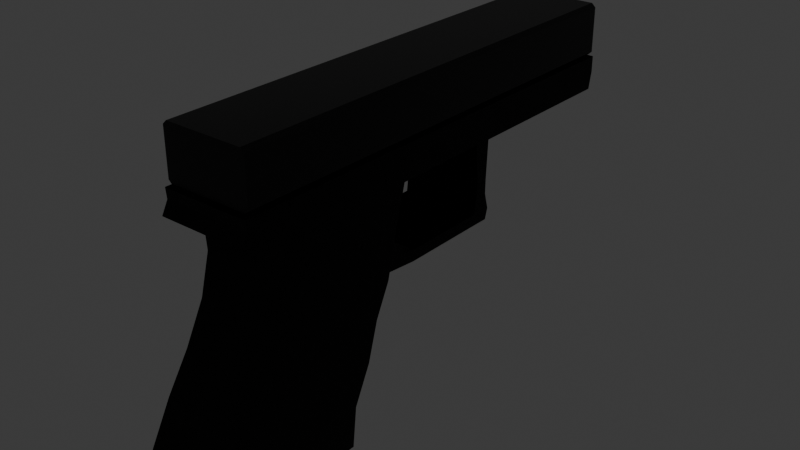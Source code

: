 # Source: gunjacob.blend  (saved by Blender 4.5.91; exported with 4.5.12 LTS)
import bpy
from mathutils import Matrix  # noqa: F401  (used for matrix-valued properties, if any)

bpy.ops.wm.read_factory_settings(use_empty=True)
scene = bpy.context.scene
scene.name = 'Scene'

# ---- collections
col_collection = bpy.data.collections.new('Collection'); scene.collection.children.link(col_collection)

# ---- materials (node trees are filled in below, after node groups)
mat_metalblack = bpy.data.materials.new('metalBlack')

# ---- node groups
ng_smooth_by_angle = bpy.data.node_groups.new('Smooth by Angle', 'GeometryNodeTree')
_s = ng_smooth_by_angle.interface.new_socket(name='Mesh', in_out='OUTPUT', socket_type='NodeSocketGeometry')
_s = ng_smooth_by_angle.interface.new_socket(name='Mesh', in_out='INPUT', socket_type='NodeSocketGeometry')
_s = ng_smooth_by_angle.interface.new_socket(name='Angle', in_out='INPUT', socket_type='NodeSocketFloat')
_s.subtype = 'ANGLE'
_s.default_value = 0.5236
_s.min_value = 0.0
_s.max_value = 3.142
_s.description = 'Maximum face angle for smooth edges'
_s = ng_smooth_by_angle.interface.new_socket(name='Ignore Sharpness', in_out='INPUT', socket_type='NodeSocketBool')
_s.force_non_field = True
ng_smooth_by_angle.description = 'Set the sharpness of mesh edges based on the angle between the neighboring faces'
ng_smooth_by_angle.is_modifier = True
_N = ng_smooth_by_angle.nodes; _L = ng_smooth_by_angle.links
n0 = _N.new('GeometryNodeSetShadeSmooth'); n0.name = 'Set Shade Smooth'; n0.location = (120, -80)
n0.domain = 'EDGE'
n1 = _N.new('GeometryNodeSetShadeSmooth'); n1.name = 'Set Shade Smooth.001'; n1.location = (300, -80)
n2 = _N.new('NodeGroupOutput'); n2.name = 'Group Output'; n2.location = (480, -80)
n3 = _N.new('GeometryNodeInputMeshEdgeAngle'); n3.name = 'Edge Angle'; n3.location = (-440, -240)
n4 = _N.new('NodeGroupInput'); n4.name = 'Group Input'; n4.location = (-80, -80)
n5 = _N.new('GeometryNodeInputEdgeSmooth'); n5.name = 'Is Edge Smooth'; n5.location = (-260, -120)
n6 = _N.new('GeometryNodeInputShadeSmooth'); n6.name = 'Is Shade Smooth'; n6.location = (-440, -397)
n7 = _N.new('FunctionNodeCompare'); n7.name = 'Compare'; n7.location = (-260, -260)
n7.operation = 'LESS_EQUAL'
n7.inputs[6].default_value = (0.0, 0.0, 0.0, 0.0)
n7.inputs[7].default_value = (0.0, 0.0, 0.0, 0.0)
n8 = _N.new('FunctionNodeBooleanMath'); n8.name = 'Boolean Math.001'; n8.location = (-80, -260)
n9 = _N.new('NodeGroupInput'); n9.name = 'Group Input.001'; n9.location = (-440, -329)
n10 = _N.new('NodeGroupInput'); n10.name = 'Group Input.002'; n10.location = (-259, -189)
n11 = _N.new('FunctionNodeBooleanMath'); n11.name = 'Boolean Math'; n11.location = (-80, -149)
n11.operation = 'OR'
n12 = _N.new('FunctionNodeBooleanMath'); n12.name = 'Boolean Math.002'; n12.location = (-260, -380)
n12.operation = 'OR'
n13 = _N.new('NodeGroupInput'); n13.name = 'Group Input.003'; n13.location = (-440, -460)
_L.new(n3.outputs[0], n7.inputs[0])
_L.new(n1.outputs[0], n2.inputs[0])
_L.new(n9.outputs[1], n7.inputs[1])
_L.new(n7.outputs[0], n8.inputs[0])
_L.new(n4.outputs[0], n0.inputs[0])
_L.new(n0.outputs[0], n1.inputs[0])
_L.new(n8.outputs[0], n0.inputs[2])
_L.new(n10.outputs[2], n11.inputs[1])
_L.new(n5.outputs[0], n11.inputs[0])
_L.new(n11.outputs[0], n0.inputs[1])
_L.new(n13.outputs[2], n12.inputs[1])
_L.new(n6.outputs[0], n12.inputs[0])
_L.new(n12.outputs[0], n8.inputs[1])
n2.is_active_output = True

# ---- material node trees
mat_metalblack.use_nodes = True; mat_metalblack.node_tree.nodes.clear()
_N = mat_metalblack.node_tree.nodes; _L = mat_metalblack.node_tree.links
n0 = _N.new('ShaderNodeBsdfPrincipled'); n0.name = 'Principled BSDF'; n0.location = (-184, 729)
n0.inputs[0].default_value = (0.0, 0.0, 0.0, 1.0)
n0.inputs[1].default_value = 0.5
n0.inputs[2].default_value = 0.3682
n1 = _N.new('ShaderNodeOutputMaterial'); n1.name = 'Material Output'; n1.location = (216, 729)
n2 = _N.new('ShaderNodeBump'); n2.name = 'Bump'; n2.location = (-435, 589)
n2.inputs[0].default_value = 0.015
n3 = _N.new('ShaderNodeValToRGB'); n3.name = 'Color Ramp'; n3.location = (-759, 612)
while len(n3.color_ramp.elements) > 1: n3.color_ramp.elements.remove(n3.color_ramp.elements[-1])
n3.color_ramp.elements[0].position = 0.1682; n3.color_ramp.elements[0].color = (0.0, 0.0, 0.0, 1.0)
_e = n3.color_ramp.elements.new(0.7909); _e.color = (1.0, 1.0, 1.0, 1.0)
n4 = _N.new('ShaderNodeTexNoise'); n4.name = 'Noise Texture'; n4.location = (-949, 630)
n4.inputs[2].default_value = 22.9
n5 = _N.new('ShaderNodeMapping'); n5.name = 'Mapping'; n5.location = (-1143, 646)
n6 = _N.new('ShaderNodeTexCoord'); n6.name = 'Texture Coordinate'; n6.location = (-1368, 595)
_L.new(n0.outputs[0], n1.inputs[0])
_L.new(n2.outputs[0], n0.inputs[5])
_L.new(n3.outputs[0], n2.inputs[3])
_L.new(n4.outputs[0], n3.inputs[0])
_L.new(n5.outputs[0], n4.inputs[0])
_L.new(n6.outputs[3], n5.inputs[0])
n1.is_active_output = True

# ---- world
world_world = bpy.data.worlds.new('World'); scene.world = world_world
world_world.use_nodes = True; world_world.node_tree.nodes.clear()
_N = world_world.node_tree.nodes; _L = world_world.node_tree.links
n0 = _N.new('ShaderNodeOutputWorld'); n0.name = 'World Output'; n0.location = (200, 100)
n1 = _N.new('ShaderNodeBackground'); n1.name = 'Background'; n1.location = (-200, 100)
n1.inputs[0].default_value = (0.05088, 0.05088, 0.05088, 1.0)
_L.new(n1.outputs[0], n0.inputs[0])
n0.is_active_output = True
world_world.color = (0.05088, 0.05088, 0.05088)
world_world.sun_shadow_jitter_overblur = 0.0

# ---- meshes
me_cube_003 = bpy.data.meshes.new('Cube.003')
me_cube_003.from_pydata([(-0.3926, 0.9866, -1.421), (-0.3926, 0.3572, 0.6662), (-0.3926, 2.281, -1.416), (-0.3926, 1.657, 0.6662), (0.3926, 0.9866, -1.421), (0.3926, 0.3572, 0.6662), (0.3926, 2.281, -1.416), (0.3926, 1.657, 0.6662), (-0.3926, 0.9473, -1.059), (-0.3926, 0.7877, -0.7292), (-0.3926, 0.6883, -0.3831), (-0.3926, 0.5506, -0.09718), (-0.3926, 0.4512, 0.3255), (-0.3926, 1.635, 0.3465), (-0.3926, 1.728, -0.005968), (-0.3926, 1.908, -0.353), (-0.3926, 2.116, -0.6726), (-0.3926, 2.313, -1.036), (0.3926, 1.635, 0.3465), (0.3926, 1.728, -0.005968), (0.3926, 1.908, -0.353), (0.3926, 2.116, -0.6726), (0.3926, 2.313, -1.036), (0.3926, 0.4512, 0.3255), (0.3926, 0.5506, -0.09718), (0.3926, 0.6883, -0.3831), (0.3926, 0.7877, -0.7292), (0.3926, 0.9473, -1.059), (-0.3926, 0.3572, 0.6662), (-0.3926, 1.657, 0.6662), (0.3926, 0.3572, 0.6662), (0.3926, 1.657, 0.6662), (-0.3926, 0.3572, 0.9672), (-0.3926, 1.657, 0.9672), (0.3926, 0.3572, 0.9672), (0.3926, 1.657, 0.9672), (-0.3926, 2.001, 0.7647), (0.3926, 2.001, 0.7647), (-0.3926, 1.952, 0.9672), (0.3926, 1.952, 0.9672), (-0.3926, 1.804, 0.9672), (-0.3926, 1.804, 0.7209), (0.3926, 1.804, 0.9672), (0.3926, 1.804, 0.7209), (0.3926, -2.259, 0.6662), (-0.3926, -2.259, 0.6662), (0.3926, -2.292, 0.9672), (-0.3926, -2.292, 0.9672), (0.3926, 1.624, 0.8221), (0.3926, 0.3244, 0.8221), (-0.3926, 0.3244, 0.8221), (-0.3926, 1.624, 0.8221), (0.3926, 1.944, 0.8714), (-0.3926, 1.944, 0.8714), (0.3926, 1.772, 0.8495), (-0.3926, 1.772, 0.8495), (0.3926, -2.292, 0.8221), (-0.3926, -2.292, 0.8221), (0.3926, -0.8057, 0.9672), (0.362, -0.7557, 0.6635), (-0.3926, -0.8057, 0.9672), (-0.362, -0.7557, 0.6635), (-0.3926, -0.8241, 0.8221), (0.3926, -0.8241, 0.8221), (0.362, -0.5883, 0.6662), (-0.362, -0.5883, 0.6662), (0.3926, -0.5749, 0.9672), (-0.3926, -0.5749, 0.9672), (-0.3926, -0.5962, 0.8221), (0.3926, -0.5962, 0.8221), (0.3926, -0.7912, 0.6662), (-0.3926, -0.7912, 0.6662), (0.3926, -0.5634, 0.6662), (-0.3926, -0.5634, 0.6662), (0.362, -0.7478, -0.08204), (-0.362, -0.7478, -0.08204), (0.362, -0.5804, -0.08072), (-0.362, -0.5804, -0.08072), (-0.362, -0.7373, 0.302), (0.362, -0.7373, 0.302), (0.362, -0.6226, 0.2927), (-0.362, -0.6226, 0.2927), (0.362, -0.7478, -0.08204), (-0.362, -0.7478, -0.08204), (-0.362, -0.7763, 0.01442), (0.362, -0.5895, 0.02225), (0.362, -0.7763, 0.01442), (-0.362, -0.5895, 0.02225), (0.362, -0.7355, 0.1617), (-0.362, -0.6074, 0.1581), (-0.362, -0.7355, 0.1617), (0.362, -0.6074, 0.1581), (0.362, 0.2136, -0.08072), (-0.362, 0.2136, -0.08072), (0.362, 0.2044, 0.02225), (-0.362, 0.2044, 0.02225), (0.362, 0.5398, -0.05171), (-0.362, 0.5398, -0.05171), (0.362, 0.5307, 0.05126), (-0.362, 0.5307, 0.05126), (-0.3926, 0.9866, -1.421), (-0.3926, 0.3572, 0.6662), (-0.3926, 2.281, -1.416), (-0.3926, 1.657, 0.6662), (0.3926, 0.9866, -1.421), (0.3926, 0.3572, 0.6662), (0.3926, 2.281, -1.416), (0.3926, 1.657, 0.6662), (-0.3926, 0.9473, -1.059), (-0.3926, 0.7877, -0.7292), (-0.3926, 0.6883, -0.3831), (-0.3926, 0.5506, -0.09718), (-0.3926, 0.4512, 0.3255), (-0.3926, 1.635, 0.3465), (-0.3926, 1.728, -0.005968), (-0.3926, 1.908, -0.353), (-0.3926, 2.116, -0.6726), (-0.3926, 2.313, -1.036), (0.3926, 1.635, 0.3465), (0.3926, 1.728, -0.005968), (0.3926, 1.908, -0.353), (0.3926, 2.116, -0.6726), (0.3926, 2.313, -1.036), (0.3926, 0.4512, 0.3255), (0.3926, 0.5506, -0.09718), (0.3926, 0.6883, -0.3831), (0.3926, 0.7877, -0.7292), (0.3926, 0.9473, -1.059), (-0.3926, 0.3572, 0.6662), (-0.3926, 1.657, 0.6662), (0.3926, 0.3572, 0.6662), (0.3926, 1.657, 0.6662), (-0.3926, 0.3572, 0.9672), (-0.3926, 1.657, 0.9672), (0.3926, 0.3572, 0.9672), (0.3926, 1.657, 0.9672), (-0.3926, 2.001, 0.7647), (0.3926, 2.001, 0.7647), (-0.3926, 1.952, 0.9672), (0.3926, 1.952, 0.9672), (-0.3926, 1.804, 0.9672), (-0.3926, 1.804, 0.7209), (0.3926, 1.804, 0.9672), (0.3926, 1.804, 0.7209), (0.3926, -2.259, 0.6662), (-0.3926, -2.259, 0.6662), (0.3926, -2.292, 0.9672), (-0.3926, -2.292, 0.9672), (0.3926, 1.624, 0.8221), (0.3926, 0.3244, 0.8221), (-0.3926, 0.3244, 0.8221), (-0.3926, 1.624, 0.8221), (0.3926, 1.944, 0.8714), (-0.3926, 1.944, 0.8714), (0.3926, 1.772, 0.8495), (-0.3926, 1.772, 0.8495), (0.3926, -2.292, 0.8221), (-0.3926, -2.292, 0.8221), (0.3926, -0.8057, 0.9672), (0.362, -0.7557, 0.6635), (-0.3926, -0.8057, 0.9672), (-0.362, -0.7557, 0.6635), (-0.3926, -0.8241, 0.8221), (0.3926, -0.8241, 0.8221), (0.362, -0.5883, 0.6662), (-0.362, -0.5883, 0.6662), (0.3926, -0.5749, 0.9672), (-0.3926, -0.5749, 0.9672), (-0.3926, -0.5962, 0.8221), (0.3926, -0.5962, 0.8221), (0.3926, -0.7912, 0.6662), (-0.3926, -0.7912, 0.6662), (0.3926, -0.5634, 0.6662), (-0.3926, -0.5634, 0.6662), (0.362, -0.7478, -0.08204), (-0.362, -0.7478, -0.08204), (0.362, -0.5804, -0.08072), (-0.362, -0.5804, -0.08072), (-0.362, -0.7373, 0.302), (0.362, -0.7373, 0.302), (0.362, -0.6226, 0.2927), (-0.362, -0.6226, 0.2927), (0.362, -0.7478, -0.08204), (-0.362, -0.7478, -0.08204), (-0.362, -0.7763, 0.01442), (0.362, -0.5895, 0.02225), (0.362, -0.7763, 0.01442), (-0.362, -0.5895, 0.02225), (0.362, -0.7355, 0.1617), (-0.362, -0.6074, 0.1581), (-0.362, -0.7355, 0.1617), (0.362, -0.6074, 0.1581), (0.362, 0.2136, -0.08072), (-0.362, 0.2136, -0.08072), (0.362, 0.2044, 0.02225), (-0.362, 0.2044, 0.02225), (0.362, 0.5398, -0.05171), (-0.362, 0.5398, -0.05171), (0.362, 0.5307, 0.05126), (-0.362, 0.5307, 0.05126)], [], [(12, 13, 3, 1), (13, 18, 7, 3), (18, 23, 5, 7), (23, 12, 1, 5), (2, 0, 4, 6), (7, 31, 29, 3), (4, 0, 8, 27), (27, 8, 9, 26), (26, 9, 10, 25), (25, 10, 11, 24), (24, 11, 12, 23), (6, 4, 27, 22), (22, 27, 26, 21), (21, 26, 25, 20), (20, 25, 24, 19), (19, 24, 23, 18), (2, 6, 22, 17), (17, 22, 21, 16), (16, 21, 20, 15), (15, 20, 19, 14), (14, 19, 18, 13), (0, 2, 17, 8), (8, 17, 16, 9), (9, 16, 15, 10), (10, 15, 14, 11), (11, 14, 13, 12), (49, 34, 35, 48), (5, 30, 31, 7), (3, 29, 28, 1), (1, 28, 30, 5), (35, 34, 32, 33), (51, 33, 32, 50), (63, 56, 46, 58), (55, 53, 38, 40), (52, 39, 38, 53), (40, 38, 39, 42), (43, 37, 36, 41), (54, 52, 37, 43), (48, 54, 43, 31), (31, 43, 41, 29), (33, 40, 42, 35), (51, 55, 40, 33), (57, 47, 46, 56), (58, 46, 47, 60), (71, 45, 44, 70), (62, 57, 45, 71), (60, 47, 57, 62), (45, 57, 56, 44), (29, 41, 55, 51), (35, 42, 54, 48), (42, 39, 52, 54), (37, 52, 53, 36), (41, 36, 53, 55), (70, 44, 56, 63), (29, 51, 50, 28), (30, 49, 48, 31), (72, 70, 63, 69), (67, 60, 62, 68), (68, 62, 71, 73), (86, 74, 75, 84), (66, 58, 60, 67), (69, 63, 58, 66), (49, 69, 66, 34), (34, 66, 67, 32), (28, 73, 72, 30), (50, 68, 73, 28), (32, 67, 68, 50), (30, 72, 69, 49), (61, 71, 70, 59), (59, 70, 72, 64), (65, 73, 71, 61), (64, 72, 73, 65), (77, 75, 74, 76), (76, 92, 93, 77), (85, 76, 74, 86), (84, 75, 77, 87), (61, 78, 81, 65), (64, 80, 79, 59), (65, 81, 80, 64), (59, 79, 78, 61), (90, 84, 87, 89), (91, 85, 86, 88), (89, 87, 85, 91), (88, 86, 84, 90), (79, 88, 90, 78), (81, 89, 91, 80), (80, 91, 88, 79), (78, 90, 89, 81), (95, 99, 98, 94), (87, 95, 94, 85), (85, 94, 92, 76), (77, 93, 95, 87), (99, 97, 96, 98), (94, 98, 96, 92), (93, 97, 99, 95), (92, 96, 97, 93), (112, 101, 103, 113), (113, 103, 107, 118), (118, 107, 105, 123), (123, 105, 101, 112), (102, 106, 104, 100), (107, 103, 129, 131), (104, 127, 108, 100), (127, 126, 109, 108), (126, 125, 110, 109), (125, 124, 111, 110), (124, 123, 112, 111), (106, 122, 127, 104), (122, 121, 126, 127), (121, 120, 125, 126), (120, 119, 124, 125), (119, 118, 123, 124), (102, 117, 122, 106), (117, 116, 121, 122), (116, 115, 120, 121), (115, 114, 119, 120), (114, 113, 118, 119), (100, 108, 117, 102), (108, 109, 116, 117), (109, 110, 115, 116), (110, 111, 114, 115), (111, 112, 113, 114), (149, 148, 135, 134), (105, 107, 131, 130), (103, 101, 128, 129), (101, 105, 130, 128), (135, 133, 132, 134), (151, 150, 132, 133), (163, 158, 146, 156), (155, 140, 138, 153), (152, 153, 138, 139), (140, 142, 139, 138), (143, 141, 136, 137), (154, 143, 137, 152), (148, 131, 143, 154), (131, 129, 141, 143), (133, 135, 142, 140), (151, 133, 140, 155), (157, 156, 146, 147), (158, 160, 147, 146), (171, 170, 144, 145), (162, 171, 145, 157), (160, 162, 157, 147), (145, 144, 156, 157), (129, 151, 155, 141), (135, 148, 154, 142), (142, 154, 152, 139), (137, 136, 153, 152), (141, 155, 153, 136), (170, 163, 156, 144), (129, 128, 150, 151), (130, 131, 148, 149), (172, 169, 163, 170), (167, 168, 162, 160), (168, 173, 171, 162), (186, 184, 175, 174), (166, 167, 160, 158), (169, 166, 158, 163), (149, 134, 166, 169), (134, 132, 167, 166), (128, 130, 172, 173), (150, 128, 173, 168), (132, 150, 168, 167), (130, 149, 169, 172), (161, 159, 170, 171), (159, 164, 172, 170), (165, 161, 171, 173), (164, 165, 173, 172), (177, 176, 174, 175), (176, 177, 193, 192), (185, 186, 174, 176), (184, 187, 177, 175), (161, 165, 181, 178), (164, 159, 179, 180), (165, 164, 180, 181), (159, 161, 178, 179), (190, 189, 187, 184), (191, 188, 186, 185), (189, 191, 185, 187), (188, 190, 184, 186), (179, 178, 190, 188), (181, 180, 191, 189), (180, 179, 188, 191), (178, 181, 189, 190), (195, 194, 198, 199), (187, 185, 194, 195), (185, 176, 192, 194), (177, 187, 195, 193), (199, 198, 196, 197), (194, 192, 196, 198), (193, 195, 199, 197), (192, 193, 197, 196), (82, 83, 183, 182)])
me_cube_003.polygons.foreach_set('use_smooth', [True] * 193)
_uv = me_cube_003.uv_layers.new(name='UVMap')
_uv.uv.foreach_set('vector', [0.5833, 0.0, 0.5833, 0.25, 0.625, 0.25, 0.625, 0.0, 0.5833, 0.25, 0.5833, 0.5, 0.625, 0.5, 0.625, 0.25, 0.5833, 0.5, 0.5833, 0.75, 0.625, 0.75, 0.625, 0.5, 0.5833, 0.75, 0.5833, 1.0, 0.625, 1.0, 0.625, 0.75, 0.125, 0.5, 0.125, 0.75, 0.375, 0.75, 0.375, 0.5, 0.625, 0.5, 0.625, 0.5, 0.625, 0.25, 0.625, 0.25, 0.375, 0.75, 0.375, 1.0, 0.4167, 1.0, 0.4167, 0.75, 0.4167, 0.75, 0.4167, 1.0, 0.4583, 1.0, 0.4583, 0.75, 0.4583, 0.75, 0.4583, 1.0, 0.5, 1.0, 0.5, 0.75, 0.5, 0.75, 0.5, 1.0, 0.5417, 1.0, 0.5417, 0.75, 0.5417, 0.75, 0.5417, 1.0, 0.5833, 1.0, 0.5833, 0.75, 0.375, 0.5, 0.375, 0.75, 0.4167, 0.75, 0.4167, 0.5, 0.4167, 0.5, 0.4167, 0.75, 0.4583, 0.75, 0.4583, 0.5, 0.4583, 0.5, 0.4583, 0.75, 0.5, 0.75, 0.5, 0.5, 0.5, 0.5, 0.5, 0.75, 0.5417, 0.75, 0.5417, 0.5, 0.5417, 0.5, 0.5417, 0.75, 0.5833, 0.75, 0.5833, 0.5, 0.375, 0.25, 0.375, 0.5, 0.4167, 0.5, 0.4167, 0.25, 0.4167, 0.25, 0.4167, 0.5, 0.4583, 0.5, 0.4583, 0.25, 0.4583, 0.25, 0.4583, 0.5, 0.5, 0.5, 0.5, 0.25, 0.5, 0.25, 0.5, 0.5, 0.5417, 0.5, 0.5417, 0.25, 0.5417, 0.25, 0.5417, 0.5, 0.5833, 0.5, 0.5833, 0.25, 0.375, 0.0, 0.375, 0.25, 0.4167, 0.25, 0.4167, 0.0, 0.4167, 0.0, 0.4167, 0.25, 0.4583, 0.25, 0.4583, 0.0, 0.4583, 0.0, 0.4583, 0.25, 0.5, 0.25, 0.5, 0.0, 0.5, 0.0, 0.5, 0.25, 0.5417, 0.25, 0.5417, 0.0, 0.5417, 0.0, 0.5417, 0.25, 0.5833, 0.25, 0.5833, 0.0, 0.625, 0.75, 0.625, 0.75, 0.625, 0.5, 0.625, 0.5, 0.625, 0.75, 0.625, 0.75, 0.625, 0.5, 0.625, 0.5, 0.625, 0.25, 0.625, 0.25, 0.625, 0.0, 0.625, 0.0, 0.625, 1.0, 0.625, 1.0, 0.625, 0.75, 0.625, 0.75, 0.625, 0.5, 0.625, 0.75, 0.875, 0.75, 0.875, 0.5, 0.625, 0.25, 0.625, 0.25, 0.625, 0.0, 0.625, 0.0, 0.625, 0.75, 0.625, 0.75, 0.625, 0.75, 0.625, 0.75, 0.625, 0.25, 0.625, 0.25, 0.625, 0.25, 0.625, 0.25, 0.625, 0.5, 0.625, 0.5, 0.625, 0.25, 0.625, 0.25, 0.875, 0.5, 0.875, 0.5, 0.625, 0.5, 0.625, 0.5, 0.625, 0.5, 0.625, 0.5, 0.625, 0.25, 0.625, 0.25, 0.625, 0.5, 0.625, 0.5, 0.625, 0.5, 0.625, 0.5, 0.625, 0.5, 0.625, 0.5, 0.625, 0.5, 0.625, 0.5, 0.625, 0.5, 0.625, 0.5, 0.625, 0.25, 0.625, 0.25, 0.875, 0.5, 0.875, 0.5, 0.625, 0.5, 0.625, 0.5, 0.625, 0.25, 0.625, 0.25, 0.625, 0.25, 0.625, 0.25, 0.625, 1.0, 0.625, 1.0, 0.625, 0.75, 0.625, 0.75, 0.625, 0.75, 0.625, 0.75, 0.875, 0.75, 0.875, 0.75, 0.625, 1.0, 0.625, 1.0, 0.625, 0.75, 0.625, 0.75, 0.625, 0.0, 0.625, 0.0, 0.625, 0.0, 0.625, 0.0, 0.625, 0.0, 0.625, 0.0, 0.625, 0.0, 0.625, 0.0, 0.625, 1.0, 0.625, 1.0, 0.625, 0.75, 0.625, 0.75, 0.625, 0.25, 0.625, 0.25, 0.625, 0.25, 0.625, 0.25, 0.625, 0.5, 0.625, 0.5, 0.625, 0.5, 0.625, 0.5, 0.625, 0.5, 0.625, 0.5, 0.625, 0.5, 0.625, 0.5, 0.625, 0.5, 0.625, 0.5, 0.625, 0.25, 0.625, 0.25, 0.625, 0.25, 0.625, 0.25, 0.625, 0.25, 0.625, 0.25, 0.625, 0.75, 0.625, 0.75, 0.625, 0.75, 0.625, 0.75, 0.625, 0.25, 0.625, 0.25, 0.625, 0.0, 0.625, 0.0, 0.625, 0.75, 0.625, 0.75, 0.625, 0.5, 0.625, 0.5, 0.625, 0.75, 0.625, 0.75, 0.625, 0.75, 0.625, 0.75, 0.625, 0.0, 0.625, 0.0, 0.625, 0.0, 0.625, 0.0, 0.625, 0.0, 0.625, 0.0, 0.625, 0.0, 0.625, 0.0, 0.625, 0.7597, 0.625, 0.7597, 0.625, 0.9903, 0.625, 0.9903, 0.625, 0.75, 0.625, 0.75, 0.875, 0.75, 0.875, 0.75, 0.625, 0.75, 0.625, 0.75, 0.625, 0.75, 0.625, 0.75, 0.625, 0.75, 0.625, 0.75, 0.625, 0.75, 0.625, 0.75, 0.625, 0.75, 0.625, 0.75, 0.875, 0.75, 0.875, 0.75, 0.625, 1.0, 0.625, 1.0, 0.625, 0.75, 0.625, 0.75, 0.625, 0.0, 0.625, 0.0, 0.625, 0.0, 0.625, 0.0, 0.625, 0.0, 0.625, 0.0, 0.625, 0.0, 0.625, 0.0, 0.625, 0.75, 0.625, 0.75, 0.625, 0.75, 0.625, 0.75, 0.625, 0.9903, 0.625, 1.0, 0.625, 0.75, 0.625, 0.7597, 0.625, 0.7597, 0.625, 0.75, 0.625, 0.75, 0.625, 0.7597, 0.625, 0.9903, 0.625, 1.0, 0.625, 1.0, 0.625, 0.9903, 0.625, 0.7597, 0.625, 0.75, 0.625, 1.0, 0.625, 0.9903, 0.625, 0.9903, 0.625, 0.9903, 0.625, 0.7597, 0.625, 0.7597, 0.625, 0.7597, 0.625, 0.7597, 0.625, 0.9903, 0.625, 0.9903, 0.625, 0.7597, 0.625, 0.7597, 0.625, 0.7597, 0.625, 0.7597, 0.625, 0.9903, 0.625, 0.9903, 0.625, 0.9903, 0.625, 0.9903, 0.625, 0.9903, 0.625, 0.9903, 0.625, 0.9903, 0.625, 0.9903, 0.625, 0.7597, 0.625, 0.7597, 0.625, 0.7597, 0.625, 0.7597, 0.625, 0.9903, 0.625, 0.9903, 0.625, 0.7597, 0.625, 0.7597, 0.625, 0.7597, 0.625, 0.7597, 0.625, 0.9903, 0.625, 0.9903, 0.625, 0.9903, 0.625, 0.9903, 0.625, 0.9903, 0.625, 0.9903, 0.625, 0.7597, 0.625, 0.7597, 0.625, 0.7597, 0.625, 0.7597, 0.625, 0.9903, 0.625, 0.9903, 0.625, 0.7597, 0.625, 0.7597, 0.625, 0.7597, 0.625, 0.7597, 0.625, 0.9903, 0.625, 0.9903, 0.625, 0.7597, 0.625, 0.7597, 0.625, 0.9903, 0.625, 0.9903, 0.625, 0.9903, 0.625, 0.9903, 0.625, 0.7597, 0.625, 0.7597, 0.625, 0.7597, 0.625, 0.7597, 0.625, 0.7597, 0.625, 0.7597, 0.625, 0.9903, 0.625, 0.9903, 0.625, 0.9903, 0.625, 0.9903, 0.625, 0.9903, 0.625, 0.9903, 0.625, 0.7597, 0.625, 0.7597, 0.625, 0.9903, 0.625, 0.9903, 0.625, 0.7597, 0.625, 0.7597, 0.625, 0.7597, 0.625, 0.7597, 0.625, 0.7597, 0.625, 0.7597, 0.625, 0.9903, 0.625, 0.9903, 0.625, 0.9903, 0.625, 0.9903, 0.625, 0.9903, 0.625, 0.9903, 0.625, 0.7597, 0.625, 0.7597, 0.625, 0.7597, 0.625, 0.7597, 0.625, 0.7597, 0.625, 0.7597, 0.625, 0.9903, 0.625, 0.9903, 0.625, 0.9903, 0.625, 0.9903, 0.625, 0.7597, 0.625, 0.7597, 0.625, 0.9903, 0.625, 0.9903, 0.5833, 0.0, 0.625, 0.0, 0.625, 0.25, 0.5833, 0.25, 0.5833, 0.25, 0.625, 0.25, 0.625, 0.5, 0.5833, 0.5, 0.5833, 0.5, 0.625, 0.5, 0.625, 0.75, 0.5833, 0.75, 0.5833, 0.75, 0.625, 0.75, 0.625, 1.0, 0.5833, 1.0, 0.125, 0.5, 0.375, 0.5, 0.375, 0.75, 0.125, 0.75, 0.625, 0.5, 0.625, 0.25, 0.625, 0.25, 0.625, 0.5, 0.375, 0.75, 0.4167, 0.75, 0.4167, 1.0, 0.375, 1.0, 0.4167, 0.75, 0.4583, 0.75, 0.4583, 1.0, 0.4167, 1.0, 0.4583, 0.75, 0.5, 0.75, 0.5, 1.0, 0.4583, 1.0, 0.5, 0.75, 0.5417, 0.75, 0.5417, 1.0, 0.5, 1.0, 0.5417, 0.75, 0.5833, 0.75, 0.5833, 1.0, 0.5417, 1.0, 0.375, 0.5, 0.4167, 0.5, 0.4167, 0.75, 0.375, 0.75, 0.4167, 0.5, 0.4583, 0.5, 0.4583, 0.75, 0.4167, 0.75, 0.4583, 0.5, 0.5, 0.5, 0.5, 0.75, 0.4583, 0.75, 0.5, 0.5, 0.5417, 0.5, 0.5417, 0.75, 0.5, 0.75, 0.5417, 0.5, 0.5833, 0.5, 0.5833, 0.75, 0.5417, 0.75, 0.375, 0.25, 0.4167, 0.25, 0.4167, 0.5, 0.375, 0.5, 0.4167, 0.25, 0.4583, 0.25, 0.4583, 0.5, 0.4167, 0.5, 0.4583, 0.25, 0.5, 0.25, 0.5, 0.5, 0.4583, 0.5, 0.5, 0.25, 0.5417, 0.25, 0.5417, 0.5, 0.5, 0.5, 0.5417, 0.25, 0.5833, 0.25, 0.5833, 0.5, 0.5417, 0.5, 0.375, 0.0, 0.4167, 0.0, 0.4167, 0.25, 0.375, 0.25, 0.4167, 0.0, 0.4583, 0.0, 0.4583, 0.25, 0.4167, 0.25, 0.4583, 0.0, 0.5, 0.0, 0.5, 0.25, 0.4583, 0.25, 0.5, 0.0, 0.5417, 0.0, 0.5417, 0.25, 0.5, 0.25, 0.5417, 0.0, 0.5833, 0.0, 0.5833, 0.25, 0.5417, 0.25, 0.625, 0.75, 0.625, 0.5, 0.625, 0.5, 0.625, 0.75, 0.625, 0.75, 0.625, 0.5, 0.625, 0.5, 0.625, 0.75, 0.625, 0.25, 0.625, 0.0, 0.625, 0.0, 0.625, 0.25, 0.625, 1.0, 0.625, 0.75, 0.625, 0.75, 0.625, 1.0, 0.625, 0.5, 0.875, 0.5, 0.875, 0.75, 0.625, 0.75, 0.625, 0.25, 0.625, 0.0, 0.625, 0.0, 0.625, 0.25, 0.625, 0.75, 0.625, 0.75, 0.625, 0.75, 0.625, 0.75, 0.625, 0.25, 0.625, 0.25, 0.625, 0.25, 0.625, 0.25, 0.625, 0.5, 0.625, 0.25, 0.625, 0.25, 0.625, 0.5, 0.875, 0.5, 0.625, 0.5, 0.625, 0.5, 0.875, 0.5, 0.625, 0.5, 0.625, 0.25, 0.625, 0.25, 0.625, 0.5, 0.625, 0.5, 0.625, 0.5, 0.625, 0.5, 0.625, 0.5, 0.625, 0.5, 0.625, 0.5, 0.625, 0.5, 0.625, 0.5, 0.625, 0.5, 0.625, 0.25, 0.625, 0.25, 0.625, 0.5, 0.875, 0.5, 0.625, 0.5, 0.625, 0.5, 0.875, 0.5, 0.625, 0.25, 0.625, 0.25, 0.625, 0.25, 0.625, 0.25, 0.625, 1.0, 0.625, 0.75, 0.625, 0.75, 0.625, 1.0, 0.625, 0.75, 0.875, 0.75, 0.875, 0.75, 0.625, 0.75, 0.625, 1.0, 0.625, 0.75, 0.625, 0.75, 0.625, 1.0, 0.625, 0.0, 0.625, 0.0, 0.625, 0.0, 0.625, 0.0, 0.625, 0.0, 0.625, 0.0, 0.625, 0.0, 0.625, 0.0, 0.625, 1.0, 0.625, 0.75, 0.625, 0.75, 0.625, 1.0, 0.625, 0.25, 0.625, 0.25, 0.625, 0.25, 0.625, 0.25, 0.625, 0.5, 0.625, 0.5, 0.625, 0.5, 0.625, 0.5, 0.625, 0.5, 0.625, 0.5, 0.625, 0.5, 0.625, 0.5, 0.625, 0.5, 0.625, 0.25, 0.625, 0.25, 0.625, 0.5, 0.625, 0.25, 0.625, 0.25, 0.625, 0.25, 0.625, 0.25, 0.625, 0.75, 0.625, 0.75, 0.625, 0.75, 0.625, 0.75, 0.625, 0.25, 0.625, 0.0, 0.625, 0.0, 0.625, 0.25, 0.625, 0.75, 0.625, 0.5, 0.625, 0.5, 0.625, 0.75, 0.625, 0.75, 0.625, 0.75, 0.625, 0.75, 0.625, 0.75, 0.625, 0.0, 0.625, 0.0, 0.625, 0.0, 0.625, 0.0, 0.625, 0.0, 0.625, 0.0, 0.625, 0.0, 0.625, 0.0, 0.625, 0.7597, 0.625, 0.9903, 0.625, 0.9903, 0.625, 0.7597, 0.625, 0.75, 0.875, 0.75, 0.875, 0.75, 0.625, 0.75, 0.625, 0.75, 0.625, 0.75, 0.625, 0.75, 0.625, 0.75, 0.625, 0.75, 0.625, 0.75, 0.625, 0.75, 0.625, 0.75, 0.625, 0.75, 0.875, 0.75, 0.875, 0.75, 0.625, 0.75, 0.625, 1.0, 0.625, 0.75, 0.625, 0.75, 0.625, 1.0, 0.625, 0.0, 0.625, 0.0, 0.625, 0.0, 0.625, 0.0, 0.625, 0.0, 0.625, 0.0, 0.625, 0.0, 0.625, 0.0, 0.625, 0.75, 0.625, 0.75, 0.625, 0.75, 0.625, 0.75, 0.625, 0.9903, 0.625, 0.7597, 0.625, 0.75, 0.625, 1.0, 0.625, 0.7597, 0.625, 0.7597, 0.625, 0.75, 0.625, 0.75, 0.625, 0.9903, 0.625, 0.9903, 0.625, 1.0, 0.625, 1.0, 0.625, 0.7597, 0.625, 0.9903, 0.625, 1.0, 0.625, 0.75, 0.625, 0.9903, 0.625, 0.7597, 0.625, 0.7597, 0.625, 0.9903, 0.625, 0.7597, 0.625, 0.9903, 0.625, 0.9903, 0.625, 0.7597, 0.625, 0.7597, 0.625, 0.7597, 0.625, 0.7597, 0.625, 0.7597, 0.625, 0.9903, 0.625, 0.9903, 0.625, 0.9903, 0.625, 0.9903, 0.625, 0.9903, 0.625, 0.9903, 0.625, 0.9903, 0.625, 0.9903, 0.625, 0.7597, 0.625, 0.7597, 0.625, 0.7597, 0.625, 0.7597, 0.625, 0.9903, 0.625, 0.7597, 0.625, 0.7597, 0.625, 0.9903, 0.625, 0.7597, 0.625, 0.9903, 0.625, 0.9903, 0.625, 0.7597, 0.625, 0.9903, 0.625, 0.9903, 0.625, 0.9903, 0.625, 0.9903, 0.625, 0.7597, 0.625, 0.7597, 0.625, 0.7597, 0.625, 0.7597, 0.625, 0.9903, 0.625, 0.7597, 0.625, 0.7597, 0.625, 0.9903, 0.625, 0.7597, 0.625, 0.9903, 0.625, 0.9903, 0.625, 0.7597, 0.625, 0.7597, 0.625, 0.9903, 0.625, 0.9903, 0.625, 0.7597, 0.625, 0.9903, 0.625, 0.7597, 0.625, 0.7597, 0.625, 0.9903, 0.625, 0.7597, 0.625, 0.7597, 0.625, 0.7597, 0.625, 0.7597, 0.625, 0.9903, 0.625, 0.9903, 0.625, 0.9903, 0.625, 0.9903, 0.625, 0.9903, 0.625, 0.7597, 0.625, 0.7597, 0.625, 0.9903, 0.625, 0.9903, 0.625, 0.7597, 0.625, 0.7597, 0.625, 0.9903, 0.625, 0.7597, 0.625, 0.7597, 0.625, 0.7597, 0.625, 0.7597, 0.625, 0.9903, 0.625, 0.9903, 0.625, 0.9903, 0.625, 0.9903, 0.625, 0.9903, 0.625, 0.7597, 0.625, 0.7597, 0.625, 0.9903, 0.625, 0.7597, 0.625, 0.7597, 0.625, 0.7597, 0.625, 0.7597, 0.625, 0.9903, 0.625, 0.9903, 0.625, 0.9903, 0.625, 0.9903, 0.625, 0.7597, 0.625, 0.9903, 0.625, 0.9903, 0.625, 0.7597, 0.0, 0.0, 0.0, 0.0, 0.0, 0.0, 0.0, 0.0])
me_cube_003.materials.append(mat_metalblack)
me_cube_003.update()
me_cube_004 = bpy.data.meshes.new('Cube.004')
me_cube_004.from_pydata([(-0.3888, -3.238, -0.9742), (-0.3888, 0.9522, -0.9742), (0.3888, 0.9522, -0.9742), (0.3888, -3.238, -0.9742), (-0.3888, -3.238, -0.5798), (-0.3888, 0.9522, -0.5798), (0.3888, 0.9522, -0.5798), (0.3888, -3.238, -0.5798), (-0.3529, -3.238, -0.5454), (-0.3888, -3.238, -0.5798), (-0.3888, 0.9522, -0.5798), (-0.3529, 0.9522, -0.5454), (0.3888, -3.238, -0.5798), (0.3529, -3.238, -0.5454), (0.3529, 0.9522, -0.5454), (0.3888, 0.9522, -0.5798), (-0.3888, -3.238, -0.984), (-0.3637, -3.238, -1.009), (-0.3637, 0.9522, -1.009), (-0.3888, 0.9522, -0.984), (0.3637, -3.238, -1.009), (0.3888, -3.238, -0.984), (0.3888, 0.9522, -0.984), (0.3637, 0.9522, -1.009)], [], [(3, 7, 4, 0), (2, 6, 7, 3), (1, 5, 6, 2), (0, 4, 5, 1), (8, 11, 10, 9), (14, 13, 12, 15), (7, 12, 13, 8, 9, 4), (4, 9, 10, 5), (14, 11, 8, 13), (5, 10, 11, 14, 15, 6), (6, 15, 12, 7), (18, 17, 16, 19), (20, 23, 22, 21), (16, 0, 1, 19), (18, 23, 20, 17), (20, 21, 3, 0, 16, 17), (18, 19, 1, 2, 22, 23), (22, 2, 3, 21)])
me_cube_004.polygons.foreach_set('use_smooth', [True] * 18)
_uv = me_cube_004.uv_layers.new(name='UVMap')
_uv.uv.foreach_set('vector', [0.3937, 0.75, 0.6064, 0.75, 0.6064, 1.0, 0.3937, 1.0, 0.3937, 0.5, 0.6064, 0.5, 0.6064, 0.75, 0.3937, 0.75, 0.3937, 0.25, 0.6064, 0.25, 0.6064, 0.5, 0.3937, 0.5, 0.3937, 0.0, 0.6064, 0.0, 0.6064, 0.25, 0.3937, 0.25, 0.625, 0.0, 0.625, 0.2513, 0.6064, 0.25, 0.6064, 0.0, 0.6364, 0.4999, 0.6364, 0.7501, 0.6064, 0.75, 0.6064, 0.5, 0.6064, 0.75, 0.6064, 0.75, 0.6364, 0.7501, 0.625, 0.9885, 0.6064, 1.0, 0.6064, 1.0, 0.6064, 0.0, 0.6064, 0.0, 0.6064, 0.25, 0.6064, 0.25, 0.6364, 0.4999, 0.8635, 0.5, 0.8635, 0.75, 0.6364, 0.7501, 0.6064, 0.25, 0.6064, 0.25, 0.625, 0.2513, 0.6364, 0.4999, 0.6064, 0.5, 0.6064, 0.5, 0.6064, 0.5, 0.6064, 0.5, 0.6064, 0.75, 0.6064, 0.75, 0.133, 0.5, 0.133, 0.75, 0.125, 0.75, 0.125, 0.5, 0.367, 0.7501, 0.367, 0.4999, 0.3885, 0.5, 0.3885, 0.75, 0.3885, 0.0, 0.3937, 0.0, 0.3937, 0.25, 0.3885, 0.25, 0.133, 0.5, 0.367, 0.4999, 0.367, 0.7501, 0.133, 0.75, 0.367, 0.7501, 0.3885, 0.75, 0.3937, 0.75, 0.3937, 1.0, 0.3885, 1.0, 0.375, 0.992, 0.375, 0.258, 0.3885, 0.25, 0.3937, 0.25, 0.3937, 0.5, 0.3885, 0.5, 0.367, 0.4999, 0.3885, 0.5, 0.3937, 0.5, 0.3937, 0.75, 0.3885, 0.75])
me_cube_004.materials.append(mat_metalblack)
me_cube_004.update()
me_cube_005 = bpy.data.meshes.new('Cube.005')
me_cube_005.from_pydata([(-0.4948, -1.0, -1.0), (-0.2958, -0.1015, 4.164), (-0.4948, 1.0, -1.0), (-0.2958, 0.5565, 4.082), (0.4948, -1.0, -1.0), (0.2958, -0.1015, 4.164), (0.4948, 1.0, -1.0), (0.2958, 0.5565, 4.082), (-0.3634, -1.051, 2.458), (-0.3634, 0.3349, 2.334), (0.3634, 0.3349, 2.334), (0.3634, -1.051, 2.458)], [], [(8, 1, 3, 9), (9, 3, 7, 10), (10, 7, 5, 11), (11, 5, 1, 8), (2, 6, 4, 0), (7, 3, 1, 5), (4, 11, 8, 0), (6, 10, 11, 4), (2, 9, 10, 6), (0, 8, 9, 2)])
me_cube_005.polygons.foreach_set('use_smooth', [True] * 10)
_uv = me_cube_005.uv_layers.new(name='UVMap')
_uv.uv.foreach_set('vector', [0.54, 0.0, 0.625, 0.0, 0.625, 0.25, 0.54, 0.25, 0.54, 0.25, 0.625, 0.25, 0.625, 0.5, 0.54, 0.5, 0.54, 0.5, 0.625, 0.5, 0.625, 0.75, 0.54, 0.75, 0.54, 0.75, 0.625, 0.75, 0.625, 1.0, 0.54, 1.0, 0.125, 0.5, 0.375, 0.5, 0.375, 0.75, 0.125, 0.75, 0.625, 0.5, 0.875, 0.5, 0.875, 0.75, 0.625, 0.75, 0.375, 0.75, 0.54, 0.75, 0.54, 1.0, 0.375, 1.0, 0.375, 0.5, 0.54, 0.5, 0.54, 0.75, 0.375, 0.75, 0.375, 0.25, 0.54, 0.25, 0.54, 0.5, 0.375, 0.5, 0.375, 0.0, 0.54, 0.0, 0.54, 0.25, 0.375, 0.25])
me_cube_005.materials.append(mat_metalblack)
me_cube_005.update()
me_circle = bpy.data.meshes.new('Circle')
me_circle.from_pydata([(0.0, 1.0, 0.0), (-0.1951, 0.9808, 0.0), (-0.3827, 0.9239, 0.0), (-0.5556, 0.8315, 0.0), (-0.7071, 0.7071, 0.0), (-0.8315, 0.5556, 0.0), (-0.9239, 0.3827, 0.0), (-0.9808, 0.1951, 0.0), (-1.0, 0.0, 0.0), (-0.9808, -0.1951, 0.0), (-0.9239, -0.3827, 0.0), (-0.8315, -0.5556, 0.0), (-0.7071, -0.7071, 0.0), (-0.5556, -0.8315, 0.0), (-0.3827, -0.9239, 0.0), (-0.1951, -0.9808, 0.0), (0.0, -1.0, 0.0), (0.1951, -0.9808, 0.0), (0.3827, -0.9239, 0.0), (0.5556, -0.8315, 0.0), (0.7071, -0.7071, 0.0), (0.8315, -0.5556, 0.0), (0.9239, -0.3827, 0.0), (0.9808, -0.1951, 0.0), (1.0, 0.0, 0.0), (0.9808, 0.1951, 0.0), (0.9239, 0.3827, 0.0), (0.8315, 0.5556, 0.0), (0.7071, 0.7071, 0.0), (0.5556, 0.8315, 0.0), (0.3827, 0.9239, 0.0), (0.1951, 0.9808, 0.0), (0.0, 1.0, 0.0), (-0.1951, 0.9808, 0.0), (-0.3827, 0.9239, 0.0), (-0.5556, 0.8315, 0.0), (-0.7071, 0.7071, 0.0), (-0.8315, 0.5556, 0.0), (-0.9239, 0.3827, 0.0), (-0.9808, 0.1951, 0.0), (-1.0, 0.0, 0.0), (-0.9808, -0.1951, 0.0), (-0.9239, -0.3827, 0.0), (-0.8315, -0.5556, 0.0), (-0.7071, -0.7071, 0.0), (-0.5556, -0.8315, 0.0), (-0.3827, -0.9239, 0.0), (-0.1951, -0.9808, 0.0), (0.0, -1.0, 0.0), (0.1951, -0.9808, 0.0), (0.3827, -0.9239, 0.0), (0.5556, -0.8315, 0.0), (0.7071, -0.7071, 0.0), (0.8315, -0.5556, 0.0), (0.9239, -0.3827, 0.0), (0.9808, -0.1951, 0.0), (1.0, 0.0, 0.0), (0.9808, 0.1951, 0.0), (0.9239, 0.3827, 0.0), (0.8315, 0.5556, 0.0), (0.7071, 0.7071, 0.0), (0.5556, 0.8315, 0.0), (0.3827, 0.9239, 0.0), (0.1951, 0.9808, 0.0), (0.0, 1.0, 1.081), (-0.1951, 0.9808, 1.081), (-0.3827, 0.9239, 1.081), (-0.5556, 0.8315, 1.081), (-0.7071, 0.7071, 1.081), (-0.8315, 0.5556, 1.081), (-0.9239, 0.3827, 1.081), (-0.9808, 0.1951, 1.081), (-1.0, 4.724e-08, 1.081), (-0.9808, -0.1951, 1.081), (-0.9239, -0.3827, 1.081), (-0.8315, -0.5556, 1.081), (-0.7071, -0.7071, 1.081), (-0.5556, -0.8315, 1.081), (-0.3827, -0.9239, 1.081), (-0.1951, -0.9808, 1.081), (0.0, -1.0, 1.081), (0.1951, -0.9808, 1.081), (0.3827, -0.9239, 1.081), (0.5556, -0.8315, 1.081), (0.7071, -0.7071, 1.081), (0.8315, -0.5556, 1.081), (0.9239, -0.3827, 1.081), (0.9808, -0.1951, 1.081), (1.0, 4.724e-08, 1.081), (0.9808, 0.1951, 1.081), (0.9239, 0.3827, 1.081), (0.8315, 0.5556, 1.081), (0.7071, 0.7071, 1.081), (0.5556, 0.8315, 1.081), (0.3827, 0.9239, 1.081), (0.1951, 0.9808, 1.081), (-0.1951, 0.9808, 0.0), (0.0, 1.0, 0.0), (-0.3827, 0.9239, 0.0), (-0.5556, 0.8315, 0.0), (-0.7071, 0.7071, 0.0), (-0.8315, 0.5556, 0.0), (-0.9239, 0.3827, 0.0), (-0.9808, 0.1951, 0.0), (-1.0, 0.0, 0.0), (-0.9808, -0.1951, 0.0), (-0.9239, -0.3827, 0.0), (-0.8315, -0.5556, 0.0), (-0.7071, -0.7071, 0.0), (-0.5556, -0.8315, 0.0), (-0.3827, -0.9239, 0.0), (-0.1951, -0.9808, 0.0), (0.0, -1.0, 0.0), (0.1951, -0.9808, 0.0), (0.3827, -0.9239, 0.0), (0.5556, -0.8315, 0.0), (0.7071, -0.7071, 0.0), (0.8315, -0.5556, 0.0), (0.9239, -0.3827, 0.0), (0.9808, -0.1951, 0.0), (1.0, 0.0, 0.0), (0.9808, 0.1951, 0.0), (0.9239, 0.3827, 0.0), (0.8315, 0.5556, 0.0), (0.7071, 0.7071, 0.0), (0.5556, 0.8315, 0.0), (0.3827, 0.9239, 0.0), (0.1951, 0.9808, 0.0), (-0.1951, 0.9808, 1.081), (0.0, 1.0, 1.081), (-0.3827, 0.9239, 1.081), (-0.5556, 0.8315, 1.081), (-0.7071, 0.7071, 1.081), (-0.8315, 0.5556, 1.081), (-0.9239, 0.3827, 1.081), (-0.9808, 0.1951, 1.081), (-1.0, 4.724e-08, 1.081), (-0.9808, -0.1951, 1.081), (-0.9239, -0.3827, 1.081), (-0.8315, -0.5556, 1.081), (-0.7071, -0.7071, 1.081), (-0.5556, -0.8315, 1.081), (-0.3827, -0.9239, 1.081), (-0.1951, -0.9808, 1.081), (0.0, -1.0, 1.081), (0.1951, -0.9808, 1.081), (0.3827, -0.9239, 1.081), (0.5556, -0.8315, 1.081), (0.7071, -0.7071, 1.081), (0.8315, -0.5556, 1.081), (0.9239, -0.3827, 1.081), (0.9808, -0.1951, 1.081), (1.0, 4.724e-08, 1.081), (0.9808, 0.1951, 1.081), (0.9239, 0.3827, 1.081), (0.8315, 0.5556, 1.081), (0.7071, 0.7071, 1.081), (0.5556, 0.8315, 1.081), (0.3827, 0.9239, 1.081), (0.1951, 0.9808, 1.081), (-0.2522, 1.268, -0.1581), (-2.179e-09, 1.293, -0.1581), (-0.4946, 1.194, -0.1581), (-0.7181, 1.075, -0.1581), (-0.9139, 0.9139, -0.1581), (-1.075, 0.7181, -0.1581), (-1.194, 0.4946, -0.1581), (-1.268, 0.2522, -0.1581), (-1.293, -3.84e-15, -0.1581), (-1.268, -0.2522, -0.1581), (-1.194, -0.4946, -0.1581), (-1.075, -0.7181, -0.1581), (-0.9139, -0.9139, -0.1581), (-0.7181, -1.075, -0.1581), (-0.4946, -1.194, -0.1581), (-0.2522, -1.268, -0.1581), (-2.179e-09, -1.293, -0.1581), (0.2522, -1.268, -0.1581), (0.4946, -1.194, -0.1581), (0.7181, -1.075, -0.1581), (0.9139, -0.9139, -0.1581), (1.075, -0.7181, -0.1581), (1.194, -0.4946, -0.1581), (1.268, -0.2522, -0.1581), (1.293, -3.84e-15, -0.1581), (1.268, 0.2522, -0.1581), (1.194, 0.4946, -0.1581), (1.075, 0.7181, -0.1581), (0.9139, 0.9139, -0.1581), (0.7181, 1.075, -0.1581), (0.4946, 1.194, -0.1581), (0.2522, 1.268, -0.1581), (-0.2522, 1.268, 1.239), (-2.179e-09, 1.293, 1.239), (-0.4946, 1.194, 1.239), (-0.7181, 1.075, 1.239), (-0.9139, 0.9139, 1.239), (-1.075, 0.7181, 1.239), (-1.194, 0.4946, 1.239), (-1.268, 0.2522, 1.239), (-1.293, 6.106e-08, 1.239), (-1.268, -0.2522, 1.239), (-1.194, -0.4946, 1.239), (-1.075, -0.7181, 1.239), (-0.9139, -0.9139, 1.239), (-0.7181, -1.075, 1.239), (-0.4946, -1.194, 1.239), (-0.2522, -1.268, 1.239), (-2.179e-09, -1.293, 1.239), (0.2522, -1.268, 1.239), (0.4946, -1.194, 1.239), (0.7181, -1.075, 1.239), (0.9139, -0.9139, 1.239), (1.075, -0.7181, 1.239), (1.194, -0.4946, 1.239), (1.268, -0.2522, 1.239), (1.293, 6.106e-08, 1.239), (1.268, 0.2522, 1.239), (1.194, 0.4946, 1.239), (1.075, 0.7181, 1.239), (0.9139, 0.9139, 1.239), (0.7181, 1.075, 1.239), (0.4946, 1.194, 1.239), (0.2522, 1.268, 1.239)], [], [(10, 9, 41, 42), (24, 23, 55, 56), (11, 10, 42, 43), (25, 24, 56, 57), (12, 11, 43, 44), (26, 25, 57, 58), (13, 12, 44, 45), (27, 26, 58, 59), (14, 13, 45, 46), (1, 0, 32, 33), (28, 27, 59, 60), (15, 14, 46, 47), (2, 1, 33, 34), (29, 28, 60, 61), (16, 15, 47, 48), (3, 2, 34, 35), (30, 29, 61, 62), (17, 16, 48, 49), (4, 3, 35, 36), (31, 30, 62, 63), (18, 17, 49, 50), (5, 4, 36, 37), (0, 31, 63, 32), (19, 18, 50, 51), (6, 5, 37, 38), (20, 19, 51, 52), (7, 6, 38, 39), (21, 20, 52, 53), (8, 7, 39, 40), (22, 21, 53, 54), (9, 8, 40, 41), (23, 22, 54, 55), (62, 61, 125, 126), (81, 82, 146, 145), (35, 34, 98, 99), (61, 60, 124, 125), (80, 81, 145, 144), (34, 33, 96, 98), (60, 59, 123, 124), (79, 80, 144, 143), (33, 32, 97, 96), (59, 58, 122, 123), (78, 79, 143, 142), (58, 57, 121, 122), (77, 78, 142, 141), (57, 56, 120, 121), (76, 77, 141, 140), (56, 55, 119, 120), (75, 76, 140, 139), (55, 54, 118, 119), (74, 75, 139, 138), (54, 53, 117, 118), (73, 74, 138, 137), (53, 52, 116, 117), (72, 73, 137, 136), (52, 51, 115, 116), (71, 72, 136, 135), (51, 50, 114, 115), (70, 71, 135, 134), (50, 49, 113, 114), (69, 70, 134, 133), (95, 64, 129, 159), (49, 48, 112, 113), (68, 69, 133, 132), (102, 101, 165, 166), (97, 127, 191, 161), (153, 154, 218, 217), (101, 100, 164, 165), (127, 126, 190, 191), (152, 153, 217, 216), (100, 99, 163, 164), (126, 125, 189, 190), (151, 152, 216, 215), (99, 98, 162, 163), (125, 124, 188, 189), (150, 151, 215, 214), (98, 96, 160, 162), (124, 123, 187, 188), (149, 150, 214, 213), (96, 97, 161, 160), (123, 122, 186, 187), (148, 149, 213, 212), (122, 121, 185, 186), (147, 148, 212, 211), (121, 120, 184, 185), (146, 147, 211, 210), (120, 119, 183, 184), (145, 146, 210, 209), (119, 118, 182, 183), (144, 145, 209, 208), (118, 117, 181, 182), (143, 144, 208, 207), (117, 116, 180, 181), (142, 143, 207, 206), (116, 115, 179, 180), (141, 142, 206, 205), (36, 35, 99, 100), (82, 83, 147, 146), (63, 62, 126, 127), (37, 36, 100, 101), (83, 84, 148, 147), (32, 63, 127, 97), (38, 37, 101, 102), (84, 85, 149, 148), (39, 38, 102, 103), (85, 86, 150, 149), (40, 39, 103, 104), (86, 87, 151, 150), (41, 40, 104, 105), (87, 88, 152, 151), (42, 41, 105, 106), (88, 89, 153, 152), (43, 42, 106, 107), (89, 90, 154, 153), (44, 43, 107, 108), (90, 91, 155, 154), (64, 65, 128, 129), (45, 44, 108, 109), (91, 92, 156, 155), (65, 66, 130, 128), (46, 45, 109, 110), (92, 93, 157, 156), (66, 67, 131, 130), (47, 46, 110, 111), (93, 94, 158, 157), (67, 68, 132, 131), (48, 47, 111, 112), (94, 95, 159, 158), (178, 177, 209, 210), (165, 164, 196, 197), (161, 191, 223, 193), (179, 178, 210, 211), (166, 165, 197, 198), (180, 179, 211, 212), (167, 166, 198, 199), (181, 180, 212, 213), (168, 167, 199, 200), (182, 181, 213, 214), (169, 168, 200, 201), (183, 182, 214, 215), (170, 169, 201, 202), (184, 183, 215, 216), (171, 170, 202, 203), (185, 184, 216, 217), (172, 171, 203, 204), (186, 185, 217, 218), (173, 172, 204, 205), (187, 186, 218, 219), (174, 173, 205, 206), (160, 161, 193, 192), (188, 187, 219, 220), (175, 174, 206, 207), (162, 160, 192, 194), (189, 188, 220, 221), (176, 175, 207, 208), (163, 162, 194, 195), (190, 189, 221, 222), (177, 176, 208, 209), (164, 163, 195, 196), (191, 190, 222, 223), (154, 155, 219, 218), (129, 128, 192, 193), (103, 102, 166, 167), (155, 156, 220, 219), (128, 130, 194, 192), (104, 103, 167, 168), (156, 157, 221, 220), (130, 131, 195, 194), (105, 104, 168, 169), (157, 158, 222, 221), (131, 132, 196, 195), (106, 105, 169, 170), (158, 159, 223, 222), (132, 133, 197, 196), (107, 106, 170, 171), (159, 129, 193, 223), (133, 134, 198, 197), (108, 107, 171, 172), (134, 135, 199, 198), (109, 108, 172, 173), (135, 136, 200, 199), (110, 109, 173, 174), (136, 137, 201, 200), (111, 110, 174, 175), (137, 138, 202, 201), (112, 111, 175, 176), (138, 139, 203, 202), (113, 112, 176, 177), (139, 140, 204, 203), (114, 113, 177, 178), (140, 141, 205, 204), (115, 114, 178, 179)])
me_circle.polygons.foreach_set('use_smooth', [True] * 192)
_uv = me_circle.uv_layers.new(name='UVMap')
_uv.uv.foreach_set('vector', [0.0, 0.0, 0.0, 0.0, 0.0, 0.0, 0.0, 0.0, 0.0, 0.0, 0.0, 0.0, 0.0, 0.0, 0.0, 0.0, 0.0, 0.0, 0.0, 0.0, 0.0, 0.0, 0.0, 0.0, 0.0, 0.0, 0.0, 0.0, 0.0, 0.0, 0.0, 0.0, 0.0, 0.0, 0.0, 0.0, 0.0, 0.0, 0.0, 0.0, 0.0, 0.0, 0.0, 0.0, 0.0, 0.0, 0.0, 0.0, 0.0, 0.0, 0.0, 0.0, 0.0, 0.0, 0.0, 0.0, 0.0, 0.0, 0.0, 0.0, 0.0, 0.0, 0.0, 0.0, 0.0, 0.0, 0.0, 0.0, 0.0, 0.0, 0.0, 0.0, 0.0, 0.0, 0.0, 0.0, 0.0, 0.0, 0.0, 0.0, 0.0, 0.0, 0.0, 0.0, 0.0, 0.0, 0.0, 0.0, 0.0, 0.0, 0.0, 0.0, 0.0, 0.0, 0.0, 0.0, 0.0, 0.0, 0.0, 0.0, 0.0, 0.0, 0.0, 0.0, 0.0, 0.0, 0.0, 0.0, 0.0, 0.0, 0.0, 0.0, 0.0, 0.0, 0.0, 0.0, 0.0, 0.0, 0.0, 0.0, 0.0, 0.0, 0.0, 0.0, 0.0, 0.0, 0.0, 0.0, 0.0, 0.0, 0.0, 0.0, 0.0, 0.0, 0.0, 0.0, 0.0, 0.0, 0.0, 0.0, 0.0, 0.0, 0.0, 0.0, 0.0, 0.0, 0.0, 0.0, 0.0, 0.0, 0.0, 0.0, 0.0, 0.0, 0.0, 0.0, 0.0, 0.0, 0.0, 0.0, 0.0, 0.0, 0.0, 0.0, 0.0, 0.0, 0.0, 0.0, 0.0, 0.0, 0.0, 0.0, 0.0, 0.0, 0.0, 0.0, 0.0, 0.0, 0.0, 0.0, 0.0, 0.0, 0.0, 0.0, 0.0, 0.0, 0.0, 0.0, 0.0, 0.0, 0.0, 0.0, 0.0, 0.0, 0.0, 0.0, 0.0, 0.0, 0.0, 0.0, 0.0, 0.0, 0.0, 0.0, 0.0, 0.0, 0.0, 0.0, 0.0, 0.0, 0.0, 0.0, 0.0, 0.0, 0.0, 0.0, 0.0, 0.0, 0.0, 0.0, 0.0, 0.0, 0.0, 0.0, 0.0, 0.0, 0.0, 0.0, 0.0, 0.0, 0.0, 0.0, 0.0, 0.0, 0.0, 0.0, 0.0, 0.0, 0.0, 0.0, 0.0, 0.0, 0.0, 0.0, 0.0, 0.0, 0.0, 0.0, 0.0, 0.0, 0.0, 0.0, 0.0, 0.0, 0.0, 0.0, 0.0, 0.0, 0.0, 0.0, 0.0, 0.0, 0.0, 0.0, 0.0, 0.0, 0.0, 0.0, 0.0, 0.0, 0.0, 0.0, 0.0, 0.0, 0.0, 0.0, 0.0, 0.0, 0.0, 0.0, 0.0, 0.0, 0.0, 0.0, 0.0, 0.0, 0.0, 0.0, 0.0, 0.0, 0.0, 0.0, 0.0, 0.0, 0.0, 0.0, 0.0, 0.0, 0.0, 0.0, 0.0, 0.0, 0.0, 0.0, 0.0, 0.0, 0.0, 0.0, 0.0, 0.0, 0.0, 0.0, 0.0, 0.0, 0.0, 0.0, 0.0, 0.0, 0.0, 0.0, 0.0, 0.0, 0.0, 0.0, 0.0, 0.0, 0.0, 0.0, 0.0, 0.0, 0.0, 0.0, 0.0, 0.0, 0.0, 0.0, 0.0, 0.0, 0.0, 0.0, 0.0, 0.0, 0.0, 0.0, 0.0, 0.0, 0.0, 0.0, 0.0, 0.0, 0.0, 0.0, 0.0, 0.0, 0.0, 0.0, 0.0, 0.0, 0.0, 0.0, 0.0, 0.0, 0.0, 0.0, 0.0, 0.0, 0.0, 0.0, 0.0, 0.0, 0.0, 0.0, 0.0, 0.0, 0.0, 0.0, 0.0, 0.0, 0.0, 0.0, 0.0, 0.0, 0.0, 0.0, 0.0, 0.0, 0.0, 0.0, 0.0, 0.0, 0.0, 0.0, 0.0, 0.0, 0.0, 0.0, 0.0, 0.0, 0.0, 0.0, 0.0, 0.0, 0.0, 0.0, 0.0, 0.0, 0.0, 0.0, 0.0, 0.0, 0.0, 0.0, 0.0, 0.0, 0.0, 0.0, 0.0, 0.0, 0.0, 0.0, 0.0, 0.0, 0.0, 0.0, 0.0, 0.0, 0.0, 0.0, 0.0, 0.0, 0.0, 0.0, 0.0, 0.0, 0.0, 0.0, 0.0, 0.0, 0.0, 0.0, 0.0, 0.0, 0.0, 0.0, 0.0, 0.0, 0.0, 0.0, 0.0, 0.0, 0.0, 0.0, 0.0, 0.0, 0.0, 0.0, 0.0, 0.0, 0.0, 0.0, 0.0, 0.0, 0.0, 0.0, 0.0, 0.0, 0.0, 0.0, 0.0, 0.0, 0.0, 0.0, 0.0, 0.0, 0.0, 0.0, 0.0, 0.0, 0.0, 0.0, 0.0, 0.0, 0.0, 0.0, 0.0, 0.0, 0.0, 0.0, 0.0, 0.0, 0.0, 0.0, 0.0, 0.0, 0.0, 0.0, 0.0, 0.0, 0.0, 0.0, 0.0, 0.0, 0.0, 0.0, 0.0, 0.0, 0.0, 0.0, 0.0, 0.0, 0.0, 0.0, 0.0, 0.0, 0.0, 0.0, 0.0, 0.0, 0.0, 0.0, 0.0, 0.0, 0.0, 0.0, 0.0, 0.0, 0.0, 0.0, 0.0, 0.0, 0.0, 0.0, 0.0, 0.0, 0.0, 0.0, 0.0, 0.0, 0.0, 0.0, 0.0, 0.0, 0.0, 0.0, 0.0, 0.0, 0.0, 0.0, 0.0, 0.0, 0.0, 0.0, 0.0, 0.0, 0.0, 0.0, 0.0, 0.0, 0.0, 0.0, 0.0, 0.0, 0.0, 0.0, 0.0, 0.0, 0.0, 0.0, 0.0, 0.0, 0.0, 0.0, 0.0, 0.0, 0.0, 0.0, 0.0, 0.0, 0.0, 0.0, 0.0, 0.0, 0.0, 0.0, 0.0, 0.0, 0.0, 0.0, 0.0, 0.0, 0.0, 0.0, 0.0, 0.0, 0.0, 0.0, 0.0, 0.0, 0.0, 0.0, 0.0, 0.0, 0.0, 0.0, 0.0, 0.0, 0.0, 0.0, 0.0, 0.0, 0.0, 0.0, 0.0, 0.0, 0.0, 0.0, 0.0, 0.0, 0.0, 0.0, 0.0, 0.0, 0.0, 0.0, 0.0, 0.0, 0.0, 0.0, 0.0, 0.0, 0.0, 0.0, 0.0, 0.0, 0.0, 0.0, 0.0, 0.0, 0.0, 0.0, 0.0, 0.0, 0.0, 0.0, 0.0, 0.0, 0.0, 0.0, 0.0, 0.0, 0.0, 0.0, 0.0, 0.0, 0.0, 0.0, 0.0, 0.0, 0.0, 0.0, 0.0, 0.0, 0.0, 0.0, 0.0, 0.0, 0.0, 0.0, 0.0, 0.0, 0.0, 0.0, 0.0, 0.0, 0.0, 0.0, 0.0, 0.0, 0.0, 0.0, 0.0, 0.0, 0.0, 0.0, 0.0, 0.0, 0.0, 0.0, 0.0, 0.0, 0.0, 0.0, 0.0, 0.0, 0.0, 0.0, 0.0, 0.0, 0.0, 0.0, 0.0, 0.0, 0.0, 0.0, 0.0, 0.0, 0.0, 0.0, 0.0, 0.0, 0.0, 0.0, 0.0, 0.0, 0.0, 0.0, 0.0, 0.0, 0.0, 0.0, 0.0, 0.0, 0.0, 0.0, 0.0, 0.0, 0.0, 0.0, 0.0, 0.0, 0.0, 0.0, 0.0, 0.0, 0.0, 0.0, 0.0, 0.0, 0.0, 0.0, 0.0, 0.0, 0.0, 0.0, 0.0, 0.0, 0.0, 0.0, 0.0, 0.0, 0.0, 0.0, 0.0, 0.0, 0.0, 0.0, 0.0, 0.0, 0.0, 0.0, 0.0, 0.0, 0.0, 0.0, 0.0, 0.0, 0.0, 0.0, 0.0, 0.0, 0.0, 0.0, 0.0, 0.0, 0.0, 0.0, 0.0, 0.0, 0.0, 0.0, 0.0, 0.0, 0.0, 0.0, 0.0, 0.0, 0.0, 0.0, 0.0, 0.0, 0.0, 0.0, 0.0, 0.0, 0.0, 0.0, 0.0, 0.0, 0.0, 0.0, 0.0, 0.0, 0.0, 0.0, 0.0, 0.0, 0.0, 0.0, 0.0, 0.0, 0.0, 0.0, 0.0, 0.0, 0.0, 0.0, 0.0, 0.0, 0.0, 0.0, 0.0, 0.0, 0.0, 0.0, 0.0, 0.0, 0.0, 0.0, 0.0, 0.0, 0.0, 0.0, 0.0, 0.0, 0.0, 0.0, 0.0, 0.0, 0.0, 0.0, 0.0, 0.0, 0.0, 0.0, 0.0, 0.0, 0.0, 0.0, 0.0, 0.0, 0.0, 0.0, 0.0, 0.0, 0.0, 0.0, 0.0, 0.0, 0.0, 0.0, 0.0, 0.0, 0.0, 0.0, 0.0, 0.0, 0.0, 0.0, 0.0, 0.0, 0.0, 0.0, 0.0, 0.0, 0.0, 0.0, 0.0, 0.0, 0.0, 0.0, 0.0, 0.0, 0.0, 0.0, 0.0, 0.0, 0.0, 0.0, 0.0, 0.0, 0.0, 0.0, 0.0, 0.0, 0.0, 0.0, 0.0, 0.0, 0.0, 0.0, 0.0, 0.0, 0.0, 0.0, 0.0, 0.0, 0.0, 0.0, 0.0, 0.0, 0.0, 0.0, 0.0, 0.0, 0.0, 0.0, 0.0, 0.0, 0.0, 0.0, 0.0, 0.0, 0.0, 0.0, 0.0, 0.0, 0.0, 0.0, 0.0, 0.0, 0.0, 0.0, 0.0, 0.0, 0.0, 0.0, 0.0, 0.0, 0.0, 0.0, 0.0, 0.0, 0.0, 0.0, 0.0, 0.0, 0.0, 0.0, 0.0, 0.0, 0.0, 0.0, 0.0, 0.0, 0.0, 0.0, 0.0, 0.0, 0.0, 0.0, 0.0, 0.0, 0.0, 0.0, 0.0, 0.0, 0.0, 0.0, 0.0, 0.0, 0.0, 0.0, 0.0, 0.0, 0.0, 0.0, 0.0, 0.0, 0.0, 0.0, 0.0, 0.0, 0.0, 0.0, 0.0, 0.0, 0.0, 0.0, 0.0, 0.0, 0.0, 0.0, 0.0, 0.0, 0.0, 0.0, 0.0, 0.0, 0.0, 0.0, 0.0, 0.0, 0.0, 0.0, 0.0, 0.0, 0.0, 0.0, 0.0, 0.0, 0.0, 0.0, 0.0, 0.0, 0.0, 0.0, 0.0, 0.0, 0.0, 0.0, 0.0, 0.0, 0.0, 0.0, 0.0, 0.0, 0.0, 0.0, 0.0, 0.0, 0.0, 0.0, 0.0, 0.0, 0.0, 0.0, 0.0, 0.0, 0.0, 0.0, 0.0, 0.0, 0.0, 0.0, 0.0, 0.0, 0.0, 0.0, 0.0, 0.0, 0.0, 0.0, 0.0, 0.0, 0.0, 0.0, 0.0, 0.0, 0.0, 0.0, 0.0, 0.0, 0.0, 0.0, 0.0, 0.0, 0.0, 0.0, 0.0, 0.0, 0.0, 0.0, 0.0, 0.0, 0.0, 0.0, 0.0, 0.0, 0.0, 0.0, 0.0, 0.0, 0.0, 0.0, 0.0, 0.0, 0.0, 0.0, 0.0, 0.0, 0.0, 0.0, 0.0, 0.0, 0.0, 0.0, 0.0, 0.0, 0.0, 0.0, 0.0, 0.0, 0.0, 0.0, 0.0, 0.0, 0.0, 0.0, 0.0, 0.0, 0.0, 0.0, 0.0, 0.0, 0.0, 0.0, 0.0, 0.0, 0.0, 0.0, 0.0, 0.0, 0.0, 0.0, 0.0, 0.0, 0.0, 0.0, 0.0, 0.0, 0.0, 0.0, 0.0, 0.0, 0.0, 0.0, 0.0, 0.0, 0.0, 0.0, 0.0, 0.0, 0.0, 0.0, 0.0, 0.0, 0.0, 0.0, 0.0, 0.0, 0.0, 0.0, 0.0, 0.0, 0.0, 0.0, 0.0, 0.0, 0.0, 0.0, 0.0, 0.0, 0.0, 0.0, 0.0, 0.0, 0.0, 0.0, 0.0, 0.0, 0.0, 0.0, 0.0, 0.0, 0.0, 0.0, 0.0, 0.0, 0.0, 0.0, 0.0, 0.0, 0.0, 0.0, 0.0, 0.0, 0.0, 0.0, 0.0, 0.0, 0.0, 0.0, 0.0, 0.0, 0.0, 0.0, 0.0, 0.0, 0.0, 0.0, 0.0, 0.0, 0.0, 0.0, 0.0, 0.0, 0.0, 0.0, 0.0, 0.0, 0.0, 0.0, 0.0, 0.0, 0.0, 0.0, 0.0, 0.0, 0.0, 0.0, 0.0, 0.0, 0.0, 0.0, 0.0, 0.0, 0.0, 0.0, 0.0, 0.0, 0.0, 0.0, 0.0, 0.0, 0.0, 0.0, 0.0, 0.0, 0.0, 0.0, 0.0, 0.0, 0.0, 0.0, 0.0, 0.0, 0.0, 0.0, 0.0, 0.0, 0.0, 0.0, 0.0, 0.0, 0.0, 0.0, 0.0, 0.0, 0.0, 0.0, 0.0, 0.0, 0.0, 0.0, 0.0, 0.0, 0.0, 0.0, 0.0, 0.0, 0.0, 0.0, 0.0, 0.0, 0.0, 0.0, 0.0, 0.0, 0.0, 0.0, 0.0, 0.0, 0.0, 0.0, 0.0, 0.0, 0.0, 0.0, 0.0, 0.0, 0.0, 0.0, 0.0, 0.0, 0.0, 0.0, 0.0, 0.0, 0.0, 0.0, 0.0, 0.0, 0.0, 0.0, 0.0, 0.0, 0.0, 0.0, 0.0, 0.0, 0.0, 0.0, 0.0, 0.0, 0.0, 0.0, 0.0, 0.0, 0.0, 0.0, 0.0, 0.0, 0.0, 0.0, 0.0, 0.0, 0.0, 0.0, 0.0, 0.0, 0.0, 0.0, 0.0, 0.0, 0.0, 0.0, 0.0, 0.0, 0.0, 0.0, 0.0, 0.0, 0.0, 0.0, 0.0, 0.0, 0.0, 0.0, 0.0, 0.0, 0.0, 0.0, 0.0, 0.0, 0.0, 0.0, 0.0, 0.0, 0.0, 0.0, 0.0, 0.0, 0.0, 0.0, 0.0, 0.0, 0.0, 0.0, 0.0, 0.0, 0.0, 0.0, 0.0, 0.0, 0.0, 0.0, 0.0, 0.0, 0.0, 0.0, 0.0, 0.0, 0.0, 0.0, 0.0, 0.0, 0.0, 0.0, 0.0, 0.0, 0.0, 0.0, 0.0, 0.0, 0.0, 0.0, 0.0, 0.0, 0.0, 0.0, 0.0, 0.0, 0.0, 0.0, 0.0, 0.0, 0.0, 0.0, 0.0, 0.0, 0.0, 0.0, 0.0, 0.0, 0.0, 0.0, 0.0, 0.0, 0.0, 0.0, 0.0, 0.0, 0.0, 0.0, 0.0, 0.0, 0.0, 0.0, 0.0, 0.0, 0.0, 0.0, 0.0, 0.0, 0.0, 0.0, 0.0, 0.0, 0.0, 0.0, 0.0, 0.0, 0.0, 0.0, 0.0, 0.0, 0.0, 0.0, 0.0, 0.0, 0.0, 0.0, 0.0, 0.0, 0.0, 0.0, 0.0, 0.0, 0.0, 0.0, 0.0, 0.0, 0.0, 0.0, 0.0, 0.0, 0.0, 0.0, 0.0, 0.0, 0.0, 0.0, 0.0, 0.0, 0.0, 0.0, 0.0, 0.0, 0.0, 0.0, 0.0, 0.0, 0.0, 0.0, 0.0, 0.0, 0.0, 0.0, 0.0, 0.0, 0.0, 0.0, 0.0, 0.0, 0.0, 0.0, 0.0, 0.0, 0.0, 0.0, 0.0, 0.0, 0.0, 0.0, 0.0, 0.0, 0.0, 0.0, 0.0, 0.0, 0.0, 0.0, 0.0, 0.0, 0.0, 0.0, 0.0, 0.0, 0.0, 0.0, 0.0, 0.0, 0.0, 0.0, 0.0, 0.0, 0.0, 0.0, 0.0, 0.0, 0.0, 0.0, 0.0, 0.0, 0.0, 0.0])
me_circle.materials.append(mat_metalblack)
me_circle.update()

# ---- objects
ob_empty = bpy.data.objects.new('Empty', None)
ob_cube = bpy.data.objects.new('Cube', me_cube_003)
ob_cube_001 = bpy.data.objects.new('Cube.001', me_cube_004)
ob_cube_002 = bpy.data.objects.new('Cube.002', me_cube_005)
ob_circle = bpy.data.objects.new('Circle', me_circle)

# ---- transforms, parenting, visibility, modifiers, constraints
ob_empty.location = (-3.31, 0.0, 0.0)
ob_empty.rotation_euler = (1.571, -0.0, 1.571)
ob_empty.empty_display_type = 'IMAGE'
ob_empty.empty_display_size = 5.0
ob_empty.use_empty_image_alpha = True
ob_empty.color = (1.0, 1.0, 1.0, 0.4)
ob_cube.location = (-0.004079, -0.5574, 0.0)
ob_cube.rotation_euler = (0.0, -0.0, 3.142)
_m = ob_cube.modifiers.new('Smooth by Angle', 'NODES')
_m.node_group = ng_smooth_by_angle
_m.use_pin_to_last = True
_m.show_group_selector = False
ob_cube_001.location = (-0.004079, -1.523, 1.996)
ob_cube_001.rotation_euler = (0.0, -0.0, 3.142)
_m = ob_cube_001.modifiers.new('Smooth by Angle', 'NODES')
_m.node_group = ng_smooth_by_angle
_m.use_pin_to_last = True
_m.show_group_selector = False
ob_cube_002.location = (-0.004079, -0.758, 0.5792)
ob_cube_002.rotation_euler = (0.0, -0.0, 3.142)
ob_cube_002.scale = (-0.1276, -0.1276, -0.1276)
_m = ob_cube_002.modifiers.new('Smooth by Angle', 'NODES')
_m.node_group = ng_smooth_by_angle
_m.use_pin_to_last = True
_m.show_group_selector = False
ob_circle.location = (0.004079, 1.723, 1.222)
ob_circle.rotation_euler = (1.571, -0.0, 3.142)
ob_circle.scale = (0.1223, 0.1223, 0.1223)
_m = ob_circle.modifiers.new('Smooth by Angle', 'NODES')
_m.node_group = ng_smooth_by_angle
_m.use_pin_to_last = True
_m.show_group_selector = False

# ---- collection membership
col_collection.objects.link(ob_empty)
col_collection.objects.link(ob_cube)
col_collection.objects.link(ob_cube_001)
col_collection.objects.link(ob_cube_002)
col_collection.objects.link(ob_circle)

# ---- scene / render settings (as saved in the file)
scene.frame_start = 1; scene.frame_end = 250; scene.frame_set(-2)
scene.render.engine = 'BLENDER_EEVEE_NEXT'
bpy.context.view_layer.update()

# ---- added for rendering (the .blend has no active camera and no usable light): camera, sun
cam_auto = bpy.data.cameras.new('AutoCamera')
cam_auto.lens = 50.0
cam_auto.sensor_width = 36.0
cam_auto.clip_end = 1000.0
ob_auto_camera = bpy.data.objects.new('AutoCamera', cam_auto)
scene.collection.objects.link(ob_auto_camera)
ob_auto_camera.location = (5.17955, -6.7183, 4.16173)
ob_auto_camera.rotation_euler = (1.09748, -7.21219e-08, 0.694738)
scene.camera = ob_auto_camera
light_auto_sun = bpy.data.lights.new('AutoSun', 'SUN')
light_auto_sun.energy = 3.0
light_auto_sun.angle = 0.0523599
ob_auto_sun = bpy.data.objects.new('AutoSun', light_auto_sun)
scene.collection.objects.link(ob_auto_sun)
ob_auto_sun.rotation_euler = (0.872665, 0.174533, 0.523599)
bpy.context.view_layer.update()

